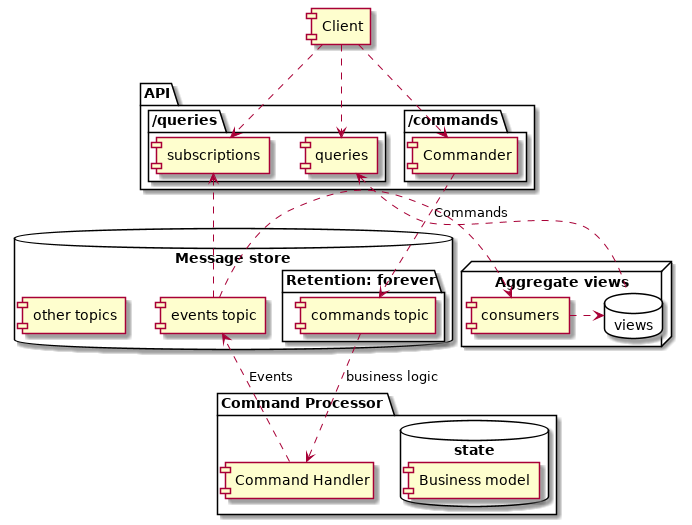

The diagram above was rendered by PlantUML. Its source (embedded in the PNG):
@startuml
[Client]

package "API" {
  package "/queries" {
  [queries]
  [subscriptions]
  }
  package "/commands" {
    [Commander]
  }
}

database "Message store" {
  folder "Retention: forever" {
    [commands topic] as ct
  }  
  [events topic] as et
  [other topics]
}

package "Command Processor" {
  [Command Handler] as CH
  database "state" {
    [Business model]
  }
}

node "Aggregate views" {
  [consumers]
  database "views" {
  }
}

Client .down.> Commander
Client .down.> subscriptions
Client .down.> queries
queries <.down. views

Commander .down.> ct : Commands 
ct ..> CH : business logic
CH ..> et : Events

et .> subscriptions

et .> consumers
consumers .> views

@enduml